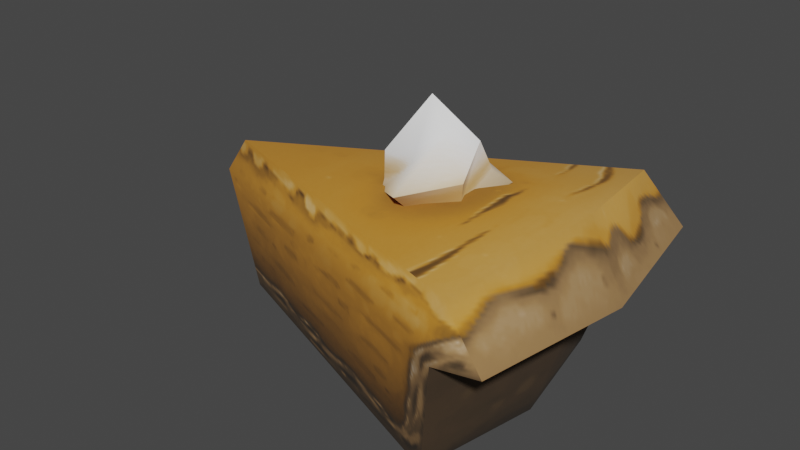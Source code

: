 # Source: punkin_pie_piece.blend  (saved by Blender 3.4.6; exported with 4.5.12 LTS)
import bpy
from mathutils import Matrix  # noqa: F401  (used for matrix-valued properties, if any)

bpy.ops.wm.read_factory_settings(use_empty=True)
scene = bpy.context.scene
scene.name = 'Scene'

# ---- collections
col_collection = bpy.data.collections.new('Collection'); scene.collection.children.link(col_collection)

# ---- images (referenced by path relative to the original .blend; pixels are not part of the script)
import os
ASSET_DIR = os.environ.get("B2B_ASSET_DIR", "")  # directory of the original .blend (textures are referenced by path, not embedded)
HERE = os.path.dirname(os.path.abspath(__file__))  # packed textures are extracted next to this script under _unpacked/

def load_image(name, relpath, width, height, colorspace="sRGB"):
    """Load a texture the original file referenced (path relative to the .blend, or extracted next to this script)."""
    p = next((c for c in (os.path.join(HERE, relpath), os.path.join(ASSET_DIR, relpath)) if relpath and os.path.exists(c)), "")
    if p:
        img = bpy.data.images.load(p, check_existing=True)
        img.name = name
    else:  # same state as the original file: an image datablock whose file is absent (Cycles renders it pink)
        img = bpy.data.images.new(name, width, height)
        img.source = "FILE"
        img.filepath = "//" + (relpath or name)
    img.colorspace_settings.name = colorspace
    return img
img_image_0 = load_image('Image_0', '_unpacked/Image_0.fe69f0d7.png', 256, 256, 'sRGB')

# ---- materials (node trees are filled in below, after node groups)
mat_skin_pie_punkin = bpy.data.materials.new('skin_pie_punkin')
mat_skin_pie_punkin.use_backface_culling = True
mat_skin_pie_punkin.use_transparent_shadow = False

# ---- material node trees
mat_skin_pie_punkin.use_nodes = True; mat_skin_pie_punkin.node_tree.nodes.clear()
_N = mat_skin_pie_punkin.node_tree.nodes; _L = mat_skin_pie_punkin.node_tree.links
n0 = _N.new('ShaderNodeBsdfPrincipled'); n0.name = 'Principled BSDF'; n0.location = (10, 300)
n0.distribution = 'GGX'
n0.subsurface_method = 'RANDOM_WALK_SKIN'
n0.inputs[2].default_value = 1.0
n0.inputs[27].default_value = (0.0, 0.0, 0.0, 1.0)
n0.inputs[28].default_value = 1.0
n1 = _N.new('ShaderNodeOutputMaterial'); n1.name = 'Material Output'; n1.location = (320, 270)
n2 = _N.new('ShaderNodeTexImage'); n2.name = 'Image Texture'; n2.location = (-440, 210)
n2.label = 'BASE COLOR'
n2.image = img_image_0
_L.new(n0.outputs[0], n1.inputs[0])
_L.new(n2.outputs[0], n0.inputs[0])
_L.new(n2.outputs[1], n0.inputs[4])
n1.is_active_output = True

# ---- world
world_world = bpy.data.worlds.new('World'); scene.world = world_world
world_world.use_nodes = True; world_world.node_tree.nodes.clear()
_N = world_world.node_tree.nodes; _L = world_world.node_tree.links
n0 = _N.new('ShaderNodeOutputWorld'); n0.name = 'World Output'; n0.location = (300, 300)
n1 = _N.new('ShaderNodeBackground'); n1.name = 'Background'; n1.location = (10, 300)
n1.inputs[0].default_value = (0.05088, 0.05088, 0.05088, 1.0)
_L.new(n1.outputs[0], n0.inputs[0])
n0.is_active_output = True
world_world.color = (0.05088, 0.05088, 0.05088)
world_world.use_sun_shadow = False
world_world.sun_shadow_jitter_overblur = 0.0

# ---- meshes
me_rsrc_world_dynamic_punkin_pie_parts_model_punkin_piece_meshnode = bpy.data.meshes.new('rsrc.world.dynamic.punkin_pie.parts.model_punkin_piece-MeshNode')
me_rsrc_world_dynamic_punkin_pie_parts_model_punkin_piece_meshnode.from_pydata([(0.1933, -0.1325, 0.145), (-0.2178, -0.1183, 5e-08), (0.1195, 0.0, 0.1189), (0.1544, -0.1764, -0.1393), (-0.1845, 2e-08, 4e-08), (0.1544, -0.1291, -0.1542), (0.1544, -0.1764, 0.1393), (0.185, -0.1973, 2e-08), (-0.1915, -0.1558, 4e-08), (0.1933, -0.1295, -0.1456), (0.2178, -0.1295, -0.0005954), (0.185, -0.1291, 2e-08), (0.1195, 0.0, -0.1189), (0.1544, -0.1291, 0.1542), (0.1431, 0.0, 6e-08), (0.04308, -0.17, 0.04244), (0.00783, -0.1656, 0.02201), (0.03693, -0.1847, 0.05918), (0.07824, -0.1746, 0.02189), (0.03833, -0.2071, 0.03481), (0.09228, -0.1841, 0.0329), (0.07815, -0.1748, -0.01909), (0.03208, -0.2555, 0.0018), (0.0787, -0.1935, 0.02361), (0.06823, -0.2187, 0.01907), (0.08421, -0.2005, -0.02431), (0.0429, -0.1703, -0.03952), (0.05488, -0.2282, -0.009417), (0.03958, -0.1866, -0.05575), (0.007744, -0.1658, -0.01897), (-0.001249, -0.1695, -0.02251), (0.03819, -0.2073, -0.0316), (0.001114, -0.18, -0.02166), (-0.0004554, -0.2046, -0.01876), (-0.008741, -0.1868, 0.02738), (0.0169, -0.2233, 0.01278)], [], [(13, 6, 0), (13, 8, 6), (13, 1, 8), (1, 13, 2), (1, 3, 8), (1, 2, 4), (1, 5, 3), (4, 5, 1), (4, 12, 5), (3, 5, 9), (10, 0, 6), (10, 6, 7), (8, 7, 6), (9, 10, 7), (3, 7, 8), (9, 7, 3), (5, 10, 9), (5, 11, 10), (11, 0, 10), (12, 11, 5), (11, 13, 0), (12, 14, 11), (14, 13, 11), (14, 2, 13), (4, 2, 14), (4, 14, 12), (15, 16, 34), (15, 34, 17), (17, 34, 35), (18, 15, 17), (17, 35, 19), (18, 17, 20), (20, 17, 19), (21, 18, 20), (19, 35, 22), (21, 20, 23), (20, 19, 23), (23, 19, 24), (21, 23, 24), (24, 19, 22), (21, 24, 25), (26, 21, 25), (25, 24, 27), (27, 24, 22), (26, 25, 28), (28, 25, 27), (29, 26, 28), (29, 28, 30), (16, 29, 30), (30, 28, 31), (28, 27, 31), (31, 27, 22), (30, 31, 32), (16, 30, 32), (32, 31, 33), (16, 32, 33), (33, 31, 22), (16, 33, 34), (34, 33, 35), (35, 33, 22)])
me_rsrc_world_dynamic_punkin_pie_parts_model_punkin_piece_meshnode.polygons.foreach_set('use_smooth', [True] * 60)
_k = set([(0, 6), (0, 10), (0, 13), (1, 4), (1, 8), (2, 4), (2, 13), (2, 14), (3, 8), (4, 12), (5, 9), (5, 11), (5, 12), (6, 7), (6, 8), (9, 10), (11, 13), (12, 14), (16, 30), (16, 34), (17, 20), (17, 34), (20, 21), (21, 25), (22, 24), (22, 33), (23, 24), (24, 25), (25, 28), (28, 30), (30, 32), (32, 33), (33, 34)])
me_rsrc_world_dynamic_punkin_pie_parts_model_punkin_piece_meshnode.attributes.new('sharp_edge', 'BOOLEAN', 'EDGE').data.foreach_set('value', [ (min(e.vertices), max(e.vertices)) in _k for e in me_rsrc_world_dynamic_punkin_pie_parts_model_punkin_piece_meshnode.edges])
_k = {(1, 4): 1.0, (6, 8): 1.0, (12, 14): 1.0, (11, 13): 1.0, (20, 21): 1.0, (23, 24): 1.0, (30, 32): 1.0, (32, 33): 1.0, (28, 30): 1.0, (2, 4): 1.0, (17, 20): 1.0, (24, 25): 1.0, (33, 34): 1.0, (25, 28): 1.0, (22, 33): 1.0, (6, 7): 1.0, (21, 25): 1.0, (22, 24): 1.0, (0, 13): 1.0, (4, 12): 1.0, (0, 10): 1.0, (3, 8): 1.0, (0, 6): 1.0, (5, 9): 1.0, (5, 11): 1.0, (5, 12): 1.0, (2, 13): 1.0, (1, 8): 1.0, (16, 30): 1.0, (16, 34): 1.0, (2, 14): 1.0, (17, 34): 1.0, (9, 10): 1.0}
me_rsrc_world_dynamic_punkin_pie_parts_model_punkin_piece_meshnode.attributes.new('crease_edge', 'FLOAT', 'EDGE').data.foreach_set('value', [_k.get((min(e.vertices), max(e.vertices)), 0.0) for e in me_rsrc_world_dynamic_punkin_pie_parts_model_punkin_piece_meshnode.edges])
_uv = me_rsrc_world_dynamic_punkin_pie_parts_model_punkin_piece_meshnode.uv_layers.new(name='UVMap')
_uv.uv.foreach_set('vector', [0.9149, 0.2246, 0.902, 0.3109, 0.9777, 0.2243, 0.9149, 0.2246, 0.4053, 0.2689, 0.902, 0.3109, 0.9149, 0.2246, 0.3618, 0.2157, 0.4053, 0.2689, 0.3618, 0.2157, 0.9149, 0.2246, 0.8597, 0.03405, 0.3618, 0.2157, 0.902, 0.3109, 0.4053, 0.2689, 0.3618, 0.2157, 0.8597, 0.03405, 0.3995, 0.03405, 0.3618, 0.2157, 0.9149, 0.2246, 0.902, 0.3109, 0.3995, 0.03405, 0.9149, 0.2246, 0.3618, 0.2157, 0.3995, 0.03405, 0.8597, 0.03405, 0.9149, 0.2246, 0.902, 0.3109, 0.9149, 0.2246, 0.9777, 0.2243, 0.9193, 0.5808, 0.7839, 0.7843, 0.7367, 0.737, 0.9193, 0.5808, 0.7367, 0.737, 0.8577, 0.5552, 0.3423, 0.3408, 0.8577, 0.5552, 0.7367, 0.737, 0.9723, 0.3408, 0.9193, 0.5808, 0.8577, 0.5552, 0.9001, 0.3408, 0.8577, 0.5552, 0.3423, 0.3408, 0.9723, 0.3408, 0.8577, 0.5552, 0.9001, 0.3408, 0.01744, 0.2108, 0.1657, 0.2564, 0.02786, 0.2564, 0.01744, 0.2108, 0.1657, 0.2108, 0.1657, 0.2564, 0.1657, 0.2108, 0.3015, 0.2564, 0.1657, 0.2564, 0.05814, 0.08407, 0.1657, 0.2108, 0.01744, 0.2108, 0.1657, 0.2108, 0.3125, 0.2108, 0.3015, 0.2564, 0.05814, 0.08407, 0.1657, 0.08407, 0.1657, 0.2108, 0.1657, 0.08407, 0.3125, 0.2108, 0.1657, 0.2108, 0.1657, 0.08407, 0.2729, 0.08407, 0.3125, 0.2108, 0.1657, 0.01447, 0.2729, 0.08407, 0.1657, 0.08407, 0.1657, 0.01447, 0.1657, 0.08407, 0.05814, 0.08407, 0.8621, 0.7488, 0.8913, 0.7196, 0.9343, 0.7633, 0.8621, 0.7488, 0.9343, 0.7633, 0.891, 0.7777, 0.891, 0.7777, 0.9343, 0.7633, 0.9551, 0.8658, 0.8329, 0.778, 0.8621, 0.7488, 0.891, 0.7777, 0.891, 0.7777, 0.9551, 0.8658, 0.9331, 0.8642, 0.8329, 0.778, 0.891, 0.7777, 0.847, 0.7928, 0.847, 0.7928, 0.891, 0.7777, 0.9331, 0.8642, 0.8038, 0.8071, 0.8329, 0.778, 0.847, 0.7928, 0.9331, 0.8642, 0.9551, 0.8658, 0.9788, 0.9822, 0.8038, 0.8071, 0.847, 0.7928, 0.8675, 0.8134, 0.847, 0.7928, 0.9331, 0.8642, 0.8675, 0.8134, 0.8675, 0.8134, 0.9331, 0.8642, 0.9326, 0.9098, 0.8038, 0.8071, 0.8675, 0.8134, 0.9326, 0.9098, 0.9326, 0.9098, 0.9331, 0.8642, 0.9788, 0.9822, 0.8038, 0.8071, 0.9326, 0.9098, 0.8501, 0.8535, 0.7746, 0.8363, 0.8038, 0.8071, 0.8501, 0.8535, 0.8501, 0.8535, 0.9326, 0.9098, 0.9088, 0.9121, 0.9088, 0.9121, 0.9326, 0.9098, 0.9788, 0.9822, 0.7746, 0.8363, 0.8501, 0.8535, 0.8061, 0.8665, 0.8061, 0.8665, 0.8501, 0.8535, 0.9088, 0.9121, 0.7454, 0.8655, 0.7746, 0.8363, 0.8061, 0.8665, 0.7454, 0.8655, 0.8061, 0.8665, 0.7578, 0.8778, 0.7162, 0.8946, 0.7454, 0.8655, 0.7578, 0.8778, 0.7578, 0.8778, 0.8061, 0.8665, 0.8771, 0.9172, 0.8061, 0.8665, 0.9088, 0.9121, 0.8771, 0.9172, 0.8771, 0.9172, 0.9088, 0.9121, 0.9788, 0.9822, 0.7578, 0.8778, 0.8771, 0.9172, 0.7736, 0.8933, 0.7162, 0.8946, 0.7578, 0.8778, 0.7736, 0.8933, 0.7736, 0.8933, 0.8771, 0.9172, 0.8809, 0.9443, 0.7162, 0.8946, 0.7736, 0.8933, 0.8809, 0.9443, 0.8809, 0.9443, 0.8771, 0.9172, 0.9788, 0.9822, 0.7162, 0.8946, 0.8809, 0.9443, 0.7599, 0.9377, 0.7599, 0.9377, 0.8809, 0.9443, 0.8624, 0.9585, 0.8624, 0.9585, 0.8809, 0.9443, 0.9788, 0.9822])
me_rsrc_world_dynamic_punkin_pie_parts_model_punkin_piece_meshnode.materials.append(mat_skin_pie_punkin)
me_rsrc_world_dynamic_punkin_pie_parts_model_punkin_piece_meshnode.update()
me_rsrc_world_dynamic_punkin_pie_parts_model_punkin_piece_meshnode.normals_split_custom_set([tuple(v) for v in zip(*[iter([-0.2616, -0.15, 0.9534, -0.3539, -0.2588, 0.8988, 0.01515, -0.4427, 0.8965, -0.2616, -0.15, 0.9534, -0.09612, -0.237, 0.9667, -0.3539, -0.2588, 0.8988, -0.2616, -0.15, 0.9534, -0.3496, -0.08382, 0.9331, -0.09612, -0.237, 0.9667, -0.3496, -0.08382, 0.9331, -0.2616, -0.15, 0.9534, -0.5474, 0.09933, 0.8309, -0.3693, -0.00663, -0.9293, 0.01834, -0.6224, -0.7825, -0.4983, 0.001192, -0.867, -0.3496, -0.08382, 0.9331, -0.5474, 0.09933, 0.8309, -0.09615, -0.1346, 0.9862, -0.3693, -0.00663, -0.9293, -0.2615, -0.3962, -0.8801, 0.01834, -0.6224, -0.7825, -0.2186, -0.2109, -0.9527, -0.2615, -0.3962, -0.8801, -0.3693, -0.00663, -0.9293, -0.2186, -0.2109, -0.9527, -0.5447, 0.05611, -0.8367, -0.2615, -0.3962, -0.8801, 0.01834, -0.6224, -0.7825, -0.2615, -0.3962, -0.8801, 0.2368, -0.7067, -0.6668, 0.8787, -0.4774, -0.0006769, 0.7235, -0.6786, -0.1265, 0.8625, -0.4851, 0.1443, 0.8787, -0.4774, -0.0006769, 0.8625, -0.4851, 0.1443, 0.5507, -0.8305, 0.084, 0.1703, -0.9804, -0.09882, 0.5507, -0.8305, 0.084, -0.09432, -0.9953, -0.02021, 0.2368, -0.7067, -0.6668, 0.8787, -0.4774, -0.0006769, 0.5507, -0.8305, 0.084, 0.01834, -0.6224, -0.7825, 0.5507, -0.8305, 0.084, 0.1703, -0.9804, -0.09882, 0.2368, -0.7067, -0.6668, 0.5507, -0.8305, 0.084, 0.01834, -0.6224, -0.7825, 0.1489, 0.9754, 0.1626, -0.003953, 0.9991, 0.04161, -0.01328, 0.9309, 0.3651, 0.1489, 0.9754, 0.1626, 0.02238, 0.9947, 0.1002, -0.003953, 0.9991, 0.04161, 0.02238, 0.9947, 0.1002, -0.1535, 0.988, 0.01537, -0.003953, 0.9991, 0.04161, 0.9849, 0.08722, -0.1493, 0.938, 0.3339, -0.09305, 0.8983, 0.4389, -0.02011, 0.02238, 0.9947, 0.1002, 0.1483, 0.9889, -0.01404, -0.1535, 0.988, 0.01537, 0.9849, 0.08722, -0.1493, 0.953, 0.2921, -0.07996, 0.938, 0.3339, -0.09305, 0.953, 0.2921, -0.07996, 0.9383, 0.3231, 0.1229, 0.938, 0.3339, -0.09305, 0.953, 0.2921, -0.07996, 0.9743, 0.1077, 0.1979, 0.9383, 0.3231, 0.1229, 0.354, 0.9348, -0.02964, 0.01059, 0.98, -0.1988, -0.03067, 0.9972, 0.06891, 0.354, 0.9348, -0.02964, -0.03067, 0.9972, 0.06891, -0.02775, 0.9747, 0.2218, -0.1163, 0.676, 0.7277, -0.4495, 0.3114, 0.8372, -0.2826, 0.595, 0.7524, -0.1163, 0.676, 0.7277, -0.2826, 0.595, 0.7524, -0.11, 0.8141, 0.5702, 0.03003, -0.734, 0.6785, -0.6136, -0.708, 0.3497, -0.5829, -0.6224, 0.5224, 0.4421, 0.8007, 0.4042, -0.1163, 0.676, 0.7277, -0.11, 0.8141, 0.5702, 0.03003, -0.734, 0.6785, -0.5829, -0.6224, 0.5224, 0.1227, -0.6594, 0.7417, 0.4421, 0.8007, 0.4042, -0.11, 0.8141, 0.5702, 0.2087, 0.9432, 0.2583, 0.424, -0.9045, 0.04627, 0.03003, -0.734, 0.6785, 0.1227, -0.6594, 0.7417, 0.5629, 0.8079, 0.1744, 0.4421, 0.8007, 0.4042, 0.2087, 0.9432, 0.2583, 0.1227, -0.6594, 0.7417, -0.5829, -0.6224, 0.5224, -0.4373, -0.584, 0.6839, 0.9393, -0.2213, 0.2622, 0.424, -0.9045, 0.04627, 0.7656, -0.6386, 0.078, 0.424, -0.9045, 0.04627, 0.1227, -0.6594, 0.7417, 0.7656, -0.6386, 0.078, 0.7656, -0.6386, 0.078, 0.1227, -0.6594, 0.7417, 0.1482, -0.4874, 0.8605, 0.9393, -0.2213, 0.2622, 0.7656, -0.6386, 0.078, 0.997, -0.07511, 0.01987, 0.1482, -0.4874, 0.8605, 0.1227, -0.6594, 0.7417, -0.4373, -0.584, 0.6839, 0.9393, -0.2213, 0.2622, 0.997, -0.07511, 0.01987, 0.857, 0.1253, 0.4999, 0.3036, 0.5546, -0.7748, 0.4928, 0.1128, -0.8628, 0.4874, 0.4618, -0.7411, 0.3195, -0.7561, -0.5711, 0.6999, -0.6803, -0.2177, 0.4228, -0.7506, -0.5078, 0.4228, -0.7506, -0.5078, 0.6999, -0.6803, -0.2177, 0.2868, -0.6858, -0.6689, 0.3036, 0.5546, -0.7748, 0.4874, 0.4618, -0.7411, 0.2589, 0.6748, -0.6911, -0.3407, -0.6856, -0.6434, 0.3195, -0.7561, -0.5711, 0.4228, -0.7506, -0.5078, -0.2793, 0.8596, -0.4278, 0.3036, 0.5546, -0.7748, 0.2589, 0.6748, -0.6911, -0.2793, 0.8596, -0.4278, 0.2589, 0.6748, -0.6911, -0.1261, 0.9631, -0.2379, -0.3861, 0.8985, -0.2088, -0.2793, 0.8596, -0.4278, -0.1261, 0.9631, -0.2379, -0.418, -0.442, -0.7936, -0.3407, -0.6856, -0.6434, -0.2565, -0.4819, -0.8378, -0.3407, -0.6856, -0.6434, 0.4228, -0.7506, -0.5078, -0.2565, -0.4819, -0.8378, -0.2565, -0.4819, -0.8378, 0.4228, -0.7506, -0.5078, 0.2868, -0.6858, -0.6689, -0.418, -0.442, -0.7936, -0.2565, -0.4819, -0.8378, -0.332, -0.1556, -0.9304, -0.9129, 0.2523, -0.3208, -0.9041, -0.3128, 0.2912, -0.9832, -0.02418, 0.181, -0.332, -0.1556, -0.9304, -0.2565, -0.4819, -0.8378, -0.1983, -0.3526, -0.9145, -0.9129, 0.2523, -0.3208, -0.9832, -0.02418, 0.181, -0.9323, 0.3613, -0.01868, -0.1983, -0.3526, -0.9145, -0.2565, -0.4819, -0.8378, 0.2868, -0.6858, -0.6689, -0.9129, 0.2523, -0.3208, -0.9323, 0.3613, -0.01868, -0.6928, 0.6195, -0.3691, -0.6136, -0.708, 0.3497, -0.8059, -0.5359, 0.2518, -0.5829, -0.6224, 0.5224, -0.5829, -0.6224, 0.5224, -0.8059, -0.5359, 0.2518, -0.4373, -0.584, 0.6839])] * 3)])

# ---- objects
ob_parts_model_punkin_piece_meshnodes__mesh_punkin = bpy.data.objects.new('parts.model_punkin_piece-MeshNodes["mesh_punkin"]', me_rsrc_world_dynamic_punkin_pie_parts_model_punkin_piece_meshnode)

# ---- transforms, parenting, visibility, modifiers, constraints
ob_parts_model_punkin_piece_meshnodes__mesh_punkin.location = (0.0, 0.0, 0.0)
ob_parts_model_punkin_piece_meshnodes__mesh_punkin.rotation_mode = 'QUATERNION'
ob_parts_model_punkin_piece_meshnodes__mesh_punkin.rotation_quaternion = (0.7071, -0.7071, -1.57e-16, -9.358e-24)
_m = ob_parts_model_punkin_piece_meshnodes__mesh_punkin.modifiers.new('Weighted Normal', 'WEIGHTED_NORMAL')
_m.keep_sharp = True

# ---- collection membership
scene.collection.objects.link(ob_parts_model_punkin_piece_meshnodes__mesh_punkin)

# ---- scene / render settings (as saved in the file)
scene.frame_start = 1; scene.frame_end = 250; scene.frame_set(1)
scene.render.engine = 'BLENDER_EEVEE_NEXT'
scene.cycles.sampling_pattern = 'TABULATED_SOBOL'
scene.cycles.use_light_tree = False
scene.view_settings.view_transform = 'Filmic'
bpy.context.view_layer.update()

# ---- added for rendering (the .blend has no active camera and no usable light): camera, sun
cam_auto = bpy.data.cameras.new('AutoCamera')
cam_auto.lens = 50.0
cam_auto.sensor_width = 36.0
cam_auto.clip_end = 1000.0
ob_auto_camera = bpy.data.objects.new('AutoCamera', cam_auto)
scene.collection.objects.link(ob_auto_camera)
ob_auto_camera.location = (0.547396, -0.656875, 0.565672)
ob_auto_camera.rotation_euler = (1.09748, -7.21219e-08, 0.694738)
scene.camera = ob_auto_camera
light_auto_sun = bpy.data.lights.new('AutoSun', 'SUN')
light_auto_sun.energy = 3.0
light_auto_sun.angle = 0.0523599
ob_auto_sun = bpy.data.objects.new('AutoSun', light_auto_sun)
scene.collection.objects.link(ob_auto_sun)
ob_auto_sun.rotation_euler = (0.872665, 0.174533, 0.523599)
bpy.context.view_layer.update()
